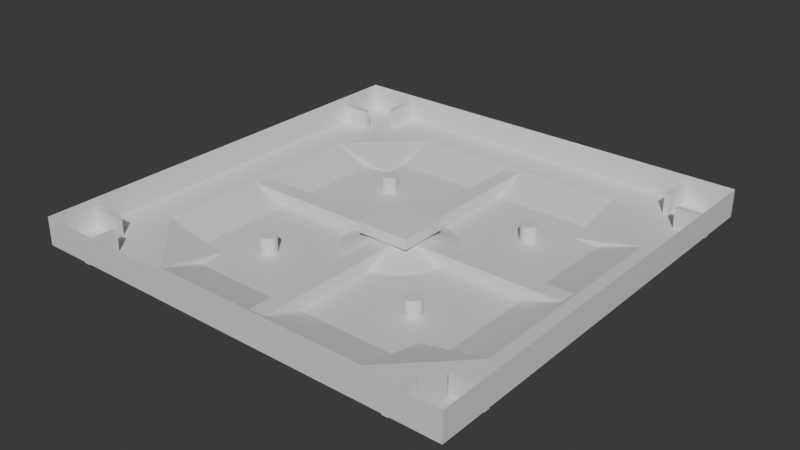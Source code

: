 # Source: map.blend  (saved by Blender 4.3.32; exported with 4.5.12 LTS)
import bpy
from mathutils import Matrix  # noqa: F401  (used for matrix-valued properties, if any)

bpy.ops.wm.read_factory_settings(use_empty=True)
scene = bpy.context.scene
scene.name = 'Scene'

# ---- collections
col_collection = bpy.data.collections.new('Collection'); scene.collection.children.link(col_collection)

# ---- materials (node trees are filled in below, after node groups)
mat_material_001 = bpy.data.materials.new('Material.001')
mat_material_002 = bpy.data.materials.new('Material.002')

# ---- material node trees
mat_material_001.use_nodes = True; mat_material_001.node_tree.nodes.clear()
_N = mat_material_001.node_tree.nodes; _L = mat_material_001.node_tree.links
n0 = _N.new('ShaderNodeBsdfPrincipled'); n0.name = 'Principled BSDF'; n0.location = (10, 300)
n1 = _N.new('ShaderNodeOutputMaterial'); n1.name = 'Material Output'; n1.location = (300, 300)
_L.new(n0.outputs[0], n1.inputs[0])
n1.is_active_output = True
mat_material_002.use_nodes = True; mat_material_002.node_tree.nodes.clear()
_N = mat_material_002.node_tree.nodes; _L = mat_material_002.node_tree.links
n0 = _N.new('ShaderNodeBsdfPrincipled'); n0.name = 'Principled BSDF'; n0.location = (10, 300)
n1 = _N.new('ShaderNodeOutputMaterial'); n1.name = 'Material Output'; n1.location = (300, 300)
_L.new(n0.outputs[0], n1.inputs[0])
n1.is_active_output = True

# ---- world
world_world = bpy.data.worlds.new('World'); scene.world = world_world
world_world.use_nodes = True; world_world.node_tree.nodes.clear()
_N = world_world.node_tree.nodes; _L = world_world.node_tree.links
n0 = _N.new('ShaderNodeOutputWorld'); n0.name = 'World Output'; n0.location = (300, 300)
n1 = _N.new('ShaderNodeBackground'); n1.name = 'Background'; n1.location = (10, 300)
n1.inputs[0].default_value = (0.05088, 0.05088, 0.05088, 1.0)
_L.new(n1.outputs[0], n0.inputs[0])
n0.is_active_output = True
world_world.color = (0.05088, 0.05088, 0.05088)
world_world.sun_shadow_jitter_overblur = 0.0

# ---- meshes
me_plane = bpy.data.meshes.new('Plane')
me_plane.from_pydata([(-1.0, -1.0, 0.0), (1.0, -1.0, 0.0), (-1.0, 1.0, 0.0), (1.0, 1.0, 0.0), (-1.3, -1.3, 0.1), (1.3, -1.3, 0.1), (-1.3, 1.3, 0.1), (1.3, 1.3, 0.1), (-1.0, 1.0, 0.0), (-1.0, -1.0, 0.0), (1.0, -1.0, 0.0), (1.0, 1.0, 0.0), (-1.3, 1.3, 0.1), (-1.3, -1.3, 0.1), (1.3, -1.3, 0.1), (1.3, 1.3, 0.1), (-1.2, 1.2, -0.01), (-1.2, -1.2, -0.01), (1.2, -1.2, -0.01), (1.2, 1.2, -0.01), (-1.56, 1.56, 0.11), (-1.56, -1.56, 0.11), (1.56, -1.56, 0.11), (1.56, 1.56, 0.11), (-1.3, 1.3, 0.1), (-1.3, -1.3, 0.1), (1.3, -1.3, 0.1), (1.3, 1.3, 0.1), (-1.56, 1.56, 0.11), (-1.56, -1.56, 0.11), (1.56, -1.56, 0.11), (1.56, 1.56, 0.11), (-1.3, 1.3, 0.1), (-1.3, -1.3, 0.1), (1.3, -1.3, 0.1), (1.3, 1.3, 0.1), (-1.56, 1.56, 0.11), (-1.56, -1.56, 0.11), (1.56, -1.56, 0.11), (1.56, 1.56, 0.11), (-1.0, 1.0, 0.0), (-1.0, -1.0, 0.0), (1.0, -1.0, 0.0), (1.0, 1.0, 0.0), (-1.0, 1.0, 0.0), (-1.0, -1.0, 0.0), (1.0, -1.0, 0.0), (1.0, 1.0, 0.0), (-1.3, 1.3, 0.1), (-1.3, -1.3, 0.1), (1.3, -1.3, 0.1), (1.3, 1.3, 0.1), (-1.2, 1.2, -0.01), (-1.2, -1.2, -0.01), (1.2, -1.2, -0.01), (1.2, 1.2, -0.01), (-1.56, 1.56, 0.11), (-1.56, -1.56, 0.11), (1.56, -1.56, 0.11), (1.56, 1.56, 0.11), (-1.56, 1.56, 0.31), (-1.56, -1.56, 0.31), (1.56, -1.56, 0.31), (1.56, 1.56, 0.31), (-1.558, 1.178, 0.1012), (-1.558, 1.178, 0.2468), (-1.558, 1.222, 0.1012), (-1.558, 1.222, 0.2468), (-1.334, 1.178, 0.1012), (-1.334, 1.178, 0.2468), (-1.334, 1.222, 0.1012), (-1.334, 1.222, 0.2468), (1.334, 1.178, 0.1012), (1.334, 1.178, 0.2468), (1.334, 1.222, 0.1012), (1.334, 1.222, 0.2468), (1.558, 1.178, 0.1012), (1.558, 1.178, 0.2468), (1.558, 1.222, 0.1012), (1.558, 1.222, 0.2468), (-1.558, -1.222, 0.1012), (-1.558, -1.222, 0.2468), (-1.558, -1.178, 0.1012), (-1.558, -1.178, 0.2468), (-1.334, -1.222, 0.1012), (-1.334, -1.222, 0.2468), (-1.334, -1.178, 0.1012), (-1.334, -1.178, 0.2468), (1.334, -1.222, 0.1012), (1.334, -1.222, 0.2468), (1.334, -1.178, 0.1012), (1.334, -1.178, 0.2468), (1.558, -1.222, 0.1012), (1.558, -1.222, 0.2468), (1.558, -1.178, 0.1012), (1.558, -1.178, 0.2468), (-1.178, 1.334, 0.1012), (-1.178, 1.334, 0.2468), (-1.222, 1.334, 0.1012), (-1.222, 1.334, 0.2468), (-1.178, 1.558, 0.1012), (-1.178, 1.558, 0.2468), (-1.222, 1.558, 0.1012), (-1.222, 1.558, 0.2468), (1.222, 1.334, 0.1012), (1.222, 1.334, 0.2468), (1.178, 1.334, 0.1012), (1.178, 1.334, 0.2468), (1.222, 1.558, 0.1012), (1.222, 1.558, 0.2468), (1.178, 1.558, 0.1012), (1.178, 1.558, 0.2468), (-1.178, -1.558, 0.1012), (-1.178, -1.558, 0.2468), (-1.222, -1.558, 0.1012), (-1.222, -1.558, 0.2468), (-1.178, -1.334, 0.1012), (-1.178, -1.334, 0.2468), (-1.222, -1.334, 0.1012), (-1.222, -1.334, 0.2468), (1.222, -1.558, 0.1012), (1.222, -1.558, 0.2468), (1.178, -1.558, 0.1012), (1.178, -1.558, 0.2468), (1.222, -1.334, 0.1012), (1.222, -1.334, 0.2468), (1.178, -1.334, 0.1012), (1.178, -1.334, 0.2468), (0.06, -1.29, 0.001746), (0.06, -1.29, 0.09175), (-0.06, -1.29, 0.001746), (-0.06, -1.29, 0.09175), (0.06, 1.29, 0.001746), (0.06, 1.29, 0.09175), (-0.06, 1.29, 0.001746), (-0.06, 1.29, 0.09175), (-1.29, -0.06, 0.001746), (-1.29, -0.06, 0.09175), (-1.29, 0.06, 0.001746), (-1.29, 0.06, 0.09175), (1.29, -0.06, 0.001746), (1.29, -0.06, 0.09175), (1.29, 0.06, 0.001746), (1.29, 0.06, 0.09175), (0.0, 0.4, 0.0), (0.07804, 0.3923, 0.0), (0.1531, 0.3696, 0.0), (0.2222, 0.3326, 0.0), (0.2828, 0.2828, 0.0), (0.3326, 0.2222, 0.0), (0.3696, 0.1531, 0.0), (0.3923, 0.07804, 0.0), (0.4, 0.0, 0.0), (0.3923, -0.07804, 0.0), (0.3696, -0.1531, 0.0), (0.3326, -0.2222, 0.0), (0.2828, -0.2828, 0.0), (0.2222, -0.3326, 0.0), (0.1531, -0.3696, 0.0), (0.07804, -0.3923, 0.0), (0.0, -0.4, 0.0), (-0.07804, -0.3923, 0.0), (-0.1531, -0.3696, 0.0), (-0.2222, -0.3326, 0.0), (-0.2828, -0.2828, 0.0), (-0.3326, -0.2222, 0.0), (-0.3696, -0.1531, 0.0), (-0.3923, -0.07804, 0.0), (-0.4, 0.0, 0.0), (-0.3923, 0.07804, 0.0), (-0.3696, 0.1531, 0.0), (-0.3326, 0.2222, 0.0), (-0.2828, 0.2828, 0.0), (-0.2222, 0.3326, 0.0), (-0.1531, 0.3696, 0.0), (-0.07804, 0.3923, 0.0), (0.02589, 0.1302, 0.1069), (0.0, 0.1327, 0.1069), (0.05079, 0.1226, 0.1069), (0.07374, 0.1104, 0.1069), (0.09385, 0.09385, 0.1069), (0.1104, 0.07374, 0.1069), (0.1226, 0.05079, 0.1069), (0.1302, 0.02589, 0.1069), (0.1327, 0.0, 0.1069), (0.1302, -0.02589, 0.1069), (0.1226, -0.05079, 0.1069), (0.1104, -0.07374, 0.1069), (0.09385, -0.09385, 0.1069), (0.07374, -0.1104, 0.1069), (0.05079, -0.1226, 0.1069), (0.02589, -0.1302, 0.1069), (0.0, -0.1327, 0.1069), (-0.02589, -0.1302, 0.1069), (-0.05079, -0.1226, 0.1069), (-0.07374, -0.1104, 0.1069), (-0.09385, -0.09385, 0.1069), (-0.1104, -0.07374, 0.1069), (-0.1226, -0.05079, 0.1069), (-0.1302, -0.02589, 0.1069), (-0.1327, 0.0, 0.1069), (-0.1302, 0.02589, 0.1069), (-0.1226, 0.05079, 0.1069), (-0.1104, 0.07374, 0.1069), (-0.09385, 0.09385, 0.1069), (-0.07374, 0.1104, 0.1069), (-0.05079, 0.1226, 0.1069), (-0.02589, 0.1302, 0.1069), (-1.3, 0.82, -0.008), (-1.3, 0.82, 0.1), (-1.3, 1.3, -0.008), (-1.3, 1.3, 0.1), (-0.82, 0.82, -0.008), (-0.82, 0.82, -0.001384), (-0.82, 1.3, -0.008), (-0.82, 1.3, 0.1), (-0.82, -1.3, -0.008), (-0.82, -1.3, 0.1), (-1.3, -1.3, -0.008), (-1.3, -1.3, 0.1), (-0.82, -0.82, -0.008), (-0.82, -0.82, -0.001384), (-1.3, -0.82, -0.008), (-1.3, -0.82, 0.1), (1.3, -0.82, -0.008), (1.3, -0.82, 0.1), (1.3, -1.3, -0.008), (1.3, -1.3, 0.1), (0.82, -0.82, -0.008), (0.82, -0.82, -0.001384), (0.82, -1.3, -0.008), (0.82, -1.3, 0.1), (0.82, 1.3, -0.008), (0.82, 1.3, 0.1), (1.3, 1.3, -0.008), (1.3, 1.3, 0.1), (0.82, 0.82, -0.008), (0.82, 0.82, -0.001384), (1.3, 0.82, -0.008), (1.3, 0.82, 0.1), (0.6, 0.66, 0.0), (0.6, 0.66, 0.12), (0.6117, 0.6588, 0.0), (0.6117, 0.6588, 0.12), (0.623, 0.6554, 0.0), (0.623, 0.6554, 0.12), (0.6333, 0.6499, 0.0), (0.6333, 0.6499, 0.12), (0.6424, 0.6424, 0.0), (0.6424, 0.6424, 0.12), (0.6499, 0.6333, 0.0), (0.6499, 0.6333, 0.12), (0.6554, 0.623, 0.0), (0.6554, 0.623, 0.12), (0.6588, 0.6117, 0.0), (0.6588, 0.6117, 0.12), (0.66, 0.6, 0.0), (0.66, 0.6, 0.12), (0.6588, 0.5883, 0.0), (0.6588, 0.5883, 0.12), (0.6554, 0.577, 0.0), (0.6554, 0.577, 0.12), (0.6499, 0.5667, 0.0), (0.6499, 0.5667, 0.12), (0.6424, 0.5576, 0.0), (0.6424, 0.5576, 0.12), (0.6333, 0.5501, 0.0), (0.6333, 0.5501, 0.12), (0.623, 0.5446, 0.0), (0.623, 0.5446, 0.12), (0.6117, 0.5412, 0.0), (0.6117, 0.5412, 0.12), (0.6, 0.54, 0.0), (0.6, 0.54, 0.12), (0.5883, 0.5412, 0.0), (0.5883, 0.5412, 0.12), (0.577, 0.5446, 0.0), (0.577, 0.5446, 0.12), (0.5667, 0.5501, 0.0), (0.5667, 0.5501, 0.12), (0.5576, 0.5576, 0.0), (0.5576, 0.5576, 0.12), (0.5501, 0.5667, 0.0), (0.5501, 0.5667, 0.12), (0.5446, 0.577, 0.0), (0.5446, 0.577, 0.12), (0.5412, 0.5883, 0.0), (0.5412, 0.5883, 0.12), (0.54, 0.6, 0.0), (0.54, 0.6, 0.12), (0.5412, 0.6117, 0.0), (0.5412, 0.6117, 0.12), (0.5446, 0.623, 0.0), (0.5446, 0.623, 0.12), (0.5501, 0.6333, 0.0), (0.5501, 0.6333, 0.12), (0.5576, 0.6424, 0.0), (0.5576, 0.6424, 0.12), (0.5667, 0.6499, 0.0), (0.5667, 0.6499, 0.12), (0.577, 0.6554, 0.0), (0.577, 0.6554, 0.12), (0.5883, 0.6588, 0.0), (0.5883, 0.6588, 0.12), (-0.66, 0.6, -3.725e-09), (-0.66, 0.6, 0.12), (-0.6588, 0.6117, -3.725e-09), (-0.6588, 0.6117, 0.12), (-0.6554, 0.623, -3.725e-09), (-0.6554, 0.623, 0.12), (-0.6499, 0.6333, -3.725e-09), (-0.6499, 0.6333, 0.12), (-0.6424, 0.6424, -3.725e-09), (-0.6424, 0.6424, 0.12), (-0.6333, 0.6499, -3.725e-09), (-0.6333, 0.6499, 0.12), (-0.623, 0.6554, -3.725e-09), (-0.623, 0.6554, 0.12), (-0.6117, 0.6588, -3.725e-09), (-0.6117, 0.6588, 0.12), (-0.6, 0.66, -3.725e-09), (-0.6, 0.66, 0.12), (-0.5883, 0.6588, -3.725e-09), (-0.5883, 0.6588, 0.12), (-0.577, 0.6554, -3.725e-09), (-0.577, 0.6554, 0.12), (-0.5667, 0.6499, -3.725e-09), (-0.5667, 0.6499, 0.12), (-0.5576, 0.6424, -3.725e-09), (-0.5576, 0.6424, 0.12), (-0.5501, 0.6333, -3.725e-09), (-0.5501, 0.6333, 0.12), (-0.5446, 0.623, -3.725e-09), (-0.5446, 0.623, 0.12), (-0.5412, 0.6117, -3.725e-09), (-0.5412, 0.6117, 0.12), (-0.54, 0.6, -3.725e-09), (-0.54, 0.6, 0.12), (-0.5412, 0.5883, -3.725e-09), (-0.5412, 0.5883, 0.12), (-0.5446, 0.577, -3.725e-09), (-0.5446, 0.577, 0.12), (-0.5501, 0.5667, -3.725e-09), (-0.5501, 0.5667, 0.12), (-0.5576, 0.5576, -3.725e-09), (-0.5576, 0.5576, 0.12), (-0.5667, 0.5501, -3.725e-09), (-0.5667, 0.5501, 0.12), (-0.577, 0.5446, -3.725e-09), (-0.577, 0.5446, 0.12), (-0.5883, 0.5412, -3.725e-09), (-0.5883, 0.5412, 0.12), (-0.6, 0.54, -3.725e-09), (-0.6, 0.54, 0.12), (-0.6117, 0.5412, -3.725e-09), (-0.6117, 0.5412, 0.12), (-0.623, 0.5446, -3.725e-09), (-0.623, 0.5446, 0.12), (-0.6333, 0.5501, -3.725e-09), (-0.6333, 0.5501, 0.12), (-0.6424, 0.5576, -3.725e-09), (-0.6424, 0.5576, 0.12), (-0.6499, 0.5667, -3.725e-09), (-0.6499, 0.5667, 0.12), (-0.6554, 0.577, -3.725e-09), (-0.6554, 0.577, 0.12), (-0.6588, 0.5883, -3.725e-09), (-0.6588, 0.5883, 0.12), (-0.6, -0.66, -1.118e-08), (-0.6, -0.66, 0.12), (-0.6117, -0.6588, -1.118e-08), (-0.6117, -0.6588, 0.12), (-0.623, -0.6554, -1.118e-08), (-0.623, -0.6554, 0.12), (-0.6333, -0.6499, -1.118e-08), (-0.6333, -0.6499, 0.12), (-0.6424, -0.6424, -1.118e-08), (-0.6424, -0.6424, 0.12), (-0.6499, -0.6333, -1.118e-08), (-0.6499, -0.6333, 0.12), (-0.6554, -0.623, -1.118e-08), (-0.6554, -0.623, 0.12), (-0.6588, -0.6117, -1.118e-08), (-0.6588, -0.6117, 0.12), (-0.66, -0.6, -1.118e-08), (-0.66, -0.6, 0.12), (-0.6588, -0.5883, -1.118e-08), (-0.6588, -0.5883, 0.12), (-0.6554, -0.577, -1.118e-08), (-0.6554, -0.577, 0.12), (-0.6499, -0.5667, -1.118e-08), (-0.6499, -0.5667, 0.12), (-0.6424, -0.5576, -1.118e-08), (-0.6424, -0.5576, 0.12), (-0.6333, -0.5501, -1.118e-08), (-0.6333, -0.5501, 0.12), (-0.623, -0.5446, -1.118e-08), (-0.623, -0.5446, 0.12), (-0.6117, -0.5412, -1.118e-08), (-0.6117, -0.5412, 0.12), (-0.6, -0.54, -1.118e-08), (-0.6, -0.54, 0.12), (-0.5883, -0.5412, -1.118e-08), (-0.5883, -0.5412, 0.12), (-0.577, -0.5446, -1.118e-08), (-0.577, -0.5446, 0.12), (-0.5667, -0.5501, -1.118e-08), (-0.5667, -0.5501, 0.12), (-0.5576, -0.5576, -1.118e-08), (-0.5576, -0.5576, 0.12), (-0.5501, -0.5667, -1.118e-08), (-0.5501, -0.5667, 0.12), (-0.5446, -0.577, -1.118e-08), (-0.5446, -0.577, 0.12), (-0.5412, -0.5883, -1.118e-08), (-0.5412, -0.5883, 0.12), (-0.54, -0.6, -1.118e-08), (-0.54, -0.6, 0.12), (-0.5412, -0.6117, -1.118e-08), (-0.5412, -0.6117, 0.12), (-0.5446, -0.623, -1.118e-08), (-0.5446, -0.623, 0.12), (-0.5501, -0.6333, -1.118e-08), (-0.5501, -0.6333, 0.12), (-0.5576, -0.6424, -1.118e-08), (-0.5576, -0.6424, 0.12), (-0.5667, -0.6499, -1.118e-08), (-0.5667, -0.6499, 0.12), (-0.577, -0.6554, -1.118e-08), (-0.577, -0.6554, 0.12), (-0.5883, -0.6588, -1.118e-08), (-0.5883, -0.6588, 0.12), (0.66, -0.6, -1.49e-08), (0.66, -0.6, 0.12), (0.6588, -0.6117, -1.49e-08), (0.6588, -0.6117, 0.12), (0.6554, -0.623, -1.49e-08), (0.6554, -0.623, 0.12), (0.6499, -0.6333, -1.49e-08), (0.6499, -0.6333, 0.12), (0.6424, -0.6424, -1.49e-08), (0.6424, -0.6424, 0.12), (0.6333, -0.6499, -1.49e-08), (0.6333, -0.6499, 0.12), (0.623, -0.6554, -1.49e-08), (0.623, -0.6554, 0.12), (0.6117, -0.6588, -1.49e-08), (0.6117, -0.6588, 0.12), (0.6, -0.66, -1.49e-08), (0.6, -0.66, 0.12), (0.5883, -0.6588, -1.49e-08), (0.5883, -0.6588, 0.12), (0.577, -0.6554, -1.49e-08), (0.577, -0.6554, 0.12), (0.5667, -0.6499, -1.49e-08), (0.5667, -0.6499, 0.12), (0.5576, -0.6424, -1.49e-08), (0.5576, -0.6424, 0.12), (0.5501, -0.6333, -1.49e-08), (0.5501, -0.6333, 0.12), (0.5446, -0.623, -1.49e-08), (0.5446, -0.623, 0.12), (0.5412, -0.6117, -1.49e-08), (0.5412, -0.6117, 0.12), (0.54, -0.6, -1.49e-08), (0.54, -0.6, 0.12), (0.5412, -0.5883, -1.49e-08), (0.5412, -0.5883, 0.12), (0.5446, -0.577, -1.49e-08), (0.5446, -0.577, 0.12), (0.5501, -0.5667, -1.49e-08), (0.5501, -0.5667, 0.12), (0.5576, -0.5576, -1.49e-08), (0.5576, -0.5576, 0.12), (0.5667, -0.5501, -1.49e-08), (0.5667, -0.5501, 0.12), (0.577, -0.5446, -1.49e-08), (0.577, -0.5446, 0.12), (0.5883, -0.5412, -1.49e-08), (0.5883, -0.5412, 0.12), (0.6, -0.54, -1.49e-08), (0.6, -0.54, 0.12), (0.6117, -0.5412, -1.49e-08), (0.6117, -0.5412, 0.12), (0.623, -0.5446, -1.49e-08), (0.623, -0.5446, 0.12), (0.6333, -0.5501, -1.49e-08), (0.6333, -0.5501, 0.12), (0.6424, -0.5576, -1.49e-08), (0.6424, -0.5576, 0.12), (0.6499, -0.5667, -1.49e-08), (0.6499, -0.5667, 0.12), (0.6554, -0.577, -1.49e-08), (0.6554, -0.577, 0.12), (0.6588, -0.5883, -1.49e-08), (0.6588, -0.5883, 0.12)], [], [(59, 58, 62, 63), (0, 2, 8, 9), (3, 1, 10, 11), (6, 4, 13, 12), (5, 7, 15, 14), (16, 17, 53, 52), (20, 23, 59, 56), (23, 22, 58, 59), (22, 21, 57, 58), (7, 6, 12, 15), (4, 5, 14, 13), (2, 3, 11, 8), (1, 0, 9, 10), (3, 2, 40, 43), (21, 20, 56, 57), (1, 3, 43, 42), (18, 22, 58, 54), (19, 16, 52, 55), (0, 1, 42, 41), (23, 19, 55, 59), (13, 9, 17, 21), (18, 19, 55, 54), (20, 16, 52, 56), (2, 0, 41, 40), (17, 18, 54, 53), (20, 21, 29, 28), (14, 22, 30, 26), (12, 15, 27, 24), (13, 12, 24, 25), (21, 22, 30, 29), (20, 12, 24, 28), (22, 23, 31, 30), (14, 13, 25, 26), (13, 21, 29, 25), (15, 14, 26, 27), (23, 20, 28, 31), (23, 15, 27, 31), (21, 20, 36, 37), (22, 14, 34, 38), (15, 12, 32, 35), (12, 13, 33, 32), (22, 21, 37, 38), (12, 20, 36, 32), (23, 22, 38, 39), (13, 14, 34, 33), (21, 13, 33, 37), (14, 15, 35, 34), (20, 23, 39, 36), (15, 23, 39, 35), (41, 42, 43, 40), (45, 44, 48, 49), (44, 47, 51, 48), (46, 45, 49, 50), (47, 46, 50, 51), (44, 47, 55, 52), (47, 51, 59, 55), (45, 44, 52, 53), (51, 48, 56, 59), (48, 49, 57, 56), (50, 46, 54, 58), (46, 45, 53, 54), (49, 50, 58, 57), (47, 46, 54, 55), (44, 48, 56, 52), (50, 51, 59, 58), (57, 56, 60, 61), (56, 59, 63, 60), (58, 57, 61, 62), (64, 65, 67, 66), (66, 67, 71, 70), (70, 71, 69, 68), (68, 69, 65, 64), (66, 70, 68, 64), (71, 67, 65, 69), (72, 73, 75, 74), (74, 75, 79, 78), (78, 79, 77, 76), (76, 77, 73, 72), (74, 78, 76, 72), (79, 75, 73, 77), (80, 81, 83, 82), (82, 83, 87, 86), (86, 87, 85, 84), (84, 85, 81, 80), (82, 86, 84, 80), (87, 83, 81, 85), (88, 89, 91, 90), (90, 91, 95, 94), (94, 95, 93, 92), (92, 93, 89, 88), (90, 94, 92, 88), (95, 91, 89, 93), (96, 97, 99, 98), (98, 99, 103, 102), (102, 103, 101, 100), (100, 101, 97, 96), (98, 102, 100, 96), (103, 99, 97, 101), (104, 105, 107, 106), (106, 107, 111, 110), (110, 111, 109, 108), (108, 109, 105, 104), (106, 110, 108, 104), (111, 107, 105, 109), (112, 113, 115, 114), (114, 115, 119, 118), (118, 119, 117, 116), (116, 117, 113, 112), (114, 118, 116, 112), (119, 115, 113, 117), (120, 121, 123, 122), (122, 123, 127, 126), (126, 127, 125, 124), (124, 125, 121, 120), (122, 126, 124, 120), (127, 123, 121, 125), (128, 129, 131, 130), (130, 131, 135, 134), (134, 135, 133, 132), (132, 133, 129, 128), (130, 134, 132, 128), (135, 131, 129, 133), (136, 137, 139, 138), (138, 139, 143, 142), (142, 143, 141, 140), (140, 141, 137, 136), (138, 142, 140, 136), (143, 139, 137, 141), (145, 144, 177, 176), (178, 146, 145, 176), (179, 147, 146, 178), (180, 148, 147, 179), (149, 148, 180, 181), (150, 149, 181, 182), (151, 150, 182, 183), (184, 152, 151, 183), (185, 153, 152, 184), (154, 153, 185, 186), (155, 154, 186, 187), (156, 155, 187, 188), (157, 156, 188, 189), (158, 157, 189, 190), (159, 158, 190, 191), (192, 160, 159, 191), (193, 161, 160, 192), (162, 161, 193, 194), (163, 162, 194, 195), (164, 163, 195, 196), (197, 165, 164, 196), (198, 166, 165, 197), (199, 167, 166, 198), (168, 167, 199, 200), (169, 168, 200, 201), (202, 170, 169, 201), (203, 171, 170, 202), (204, 172, 171, 203), (205, 173, 172, 204), (206, 174, 173, 205), (175, 144, 145, 146, 147, 148, 149, 150, 151, 152, 153, 154, 155, 156, 157, 158, 159, 160, 161, 162, 163, 164, 165, 166, 167, 168, 169, 170, 171, 172, 173, 174), (207, 175, 174, 206), (144, 175, 207, 177), (188, 187, 186, 185, 184, 183, 182, 181, 180, 179, 178, 176, 177, 207, 206, 205, 204, 203, 202, 201, 200, 199, 198, 197, 196, 195, 194, 193, 192, 191, 190, 189), (208, 209, 211, 210), (210, 211, 215, 214), (214, 215, 213, 212), (212, 213, 209, 208), (210, 214, 212, 208), (215, 211, 209, 213), (216, 217, 219, 218), (218, 219, 223, 222), (222, 223, 221, 220), (220, 221, 217, 216), (218, 222, 220, 216), (223, 219, 217, 221), (224, 225, 227, 226), (226, 227, 231, 230), (230, 231, 229, 228), (228, 229, 225, 224), (226, 230, 228, 224), (231, 227, 225, 229), (232, 233, 235, 234), (234, 235, 239, 238), (238, 239, 237, 236), (236, 237, 233, 232), (234, 238, 236, 232), (239, 235, 233, 237), (240, 241, 243, 242), (242, 243, 245, 244), (244, 245, 247, 246), (246, 247, 249, 248), (248, 249, 251, 250), (250, 251, 253, 252), (252, 253, 255, 254), (254, 255, 257, 256), (256, 257, 259, 258), (258, 259, 261, 260), (260, 261, 263, 262), (262, 263, 265, 264), (264, 265, 267, 266), (266, 267, 269, 268), (268, 269, 271, 270), (270, 271, 273, 272), (272, 273, 275, 274), (274, 275, 277, 276), (276, 277, 279, 278), (278, 279, 281, 280), (280, 281, 283, 282), (282, 283, 285, 284), (284, 285, 287, 286), (286, 287, 289, 288), (288, 289, 291, 290), (290, 291, 293, 292), (292, 293, 295, 294), (294, 295, 297, 296), (296, 297, 299, 298), (298, 299, 301, 300), (243, 241, 303, 301, 299, 297, 295, 293, 291, 289, 287, 285, 283, 281, 279, 277, 275, 273, 271, 269, 267, 265, 263, 261, 259, 257, 255, 253, 251, 249, 247, 245), (300, 301, 303, 302), (302, 303, 241, 240), (240, 242, 244, 246, 248, 250, 252, 254, 256, 258, 260, 262, 264, 266, 268, 270, 272, 274, 276, 278, 280, 282, 284, 286, 288, 290, 292, 294, 296, 298, 300, 302), (304, 305, 307, 306), (306, 307, 309, 308), (308, 309, 311, 310), (310, 311, 313, 312), (312, 313, 315, 314), (314, 315, 317, 316), (316, 317, 319, 318), (318, 319, 321, 320), (320, 321, 323, 322), (322, 323, 325, 324), (324, 325, 327, 326), (326, 327, 329, 328), (328, 329, 331, 330), (330, 331, 333, 332), (332, 333, 335, 334), (334, 335, 337, 336), (336, 337, 339, 338), (338, 339, 341, 340), (340, 341, 343, 342), (342, 343, 345, 344), (344, 345, 347, 346), (346, 347, 349, 348), (348, 349, 351, 350), (350, 351, 353, 352), (352, 353, 355, 354), (354, 355, 357, 356), (356, 357, 359, 358), (358, 359, 361, 360), (360, 361, 363, 362), (362, 363, 365, 364), (307, 305, 367, 365, 363, 361, 359, 357, 355, 353, 351, 349, 347, 345, 343, 341, 339, 337, 335, 333, 331, 329, 327, 325, 323, 321, 319, 317, 315, 313, 311, 309), (364, 365, 367, 366), (366, 367, 305, 304), (304, 306, 308, 310, 312, 314, 316, 318, 320, 322, 324, 326, 328, 330, 332, 334, 336, 338, 340, 342, 344, 346, 348, 350, 352, 354, 356, 358, 360, 362, 364, 366), (368, 369, 371, 370), (370, 371, 373, 372), (372, 373, 375, 374), (374, 375, 377, 376), (376, 377, 379, 378), (378, 379, 381, 380), (380, 381, 383, 382), (382, 383, 385, 384), (384, 385, 387, 386), (386, 387, 389, 388), (388, 389, 391, 390), (390, 391, 393, 392), (392, 393, 395, 394), (394, 395, 397, 396), (396, 397, 399, 398), (398, 399, 401, 400), (400, 401, 403, 402), (402, 403, 405, 404), (404, 405, 407, 406), (406, 407, 409, 408), (408, 409, 411, 410), (410, 411, 413, 412), (412, 413, 415, 414), (414, 415, 417, 416), (416, 417, 419, 418), (418, 419, 421, 420), (420, 421, 423, 422), (422, 423, 425, 424), (424, 425, 427, 426), (426, 427, 429, 428), (371, 369, 431, 429, 427, 425, 423, 421, 419, 417, 415, 413, 411, 409, 407, 405, 403, 401, 399, 397, 395, 393, 391, 389, 387, 385, 383, 381, 379, 377, 375, 373), (428, 429, 431, 430), (430, 431, 369, 368), (368, 370, 372, 374, 376, 378, 380, 382, 384, 386, 388, 390, 392, 394, 396, 398, 400, 402, 404, 406, 408, 410, 412, 414, 416, 418, 420, 422, 424, 426, 428, 430), (432, 433, 435, 434), (434, 435, 437, 436), (436, 437, 439, 438), (438, 439, 441, 440), (440, 441, 443, 442), (442, 443, 445, 444), (444, 445, 447, 446), (446, 447, 449, 448), (448, 449, 451, 450), (450, 451, 453, 452), (452, 453, 455, 454), (454, 455, 457, 456), (456, 457, 459, 458), (458, 459, 461, 460), (460, 461, 463, 462), (462, 463, 465, 464), (464, 465, 467, 466), (466, 467, 469, 468), (468, 469, 471, 470), (470, 471, 473, 472), (472, 473, 475, 474), (474, 475, 477, 476), (476, 477, 479, 478), (478, 479, 481, 480), (480, 481, 483, 482), (482, 483, 485, 484), (484, 485, 487, 486), (486, 487, 489, 488), (488, 489, 491, 490), (490, 491, 493, 492), (435, 433, 495, 493, 491, 489, 487, 485, 483, 481, 479, 477, 475, 473, 471, 469, 467, 465, 463, 461, 459, 457, 455, 453, 451, 449, 447, 445, 443, 441, 439, 437), (492, 493, 495, 494), (494, 495, 433, 432), (432, 434, 436, 438, 440, 442, 444, 446, 448, 450, 452, 454, 456, 458, 460, 462, 464, 466, 468, 470, 472, 474, 476, 478, 480, 482, 484, 486, 488, 490, 492, 494)])
me_plane.polygons.foreach_set('material_index', [0, 0, 0, 0, 0, 0, 0, 0, 0, 0, 0, 0, 0, 0, 0, 0, 0, 0, 0, 0, 0, 0, 0, 0, 0, 0, 0, 0, 0, 0, 0, 0, 0, 0, 0, 0, 0, 0, 0, 0, 0, 0, 0, 0, 0, 0, 0, 0, 0, 0, 0, 0, 0, 0, 0, 0, 0, 0, 0, 0, 0, 0, 0, 0, 0, 0, 0, 0, 1, 1, 1, 1, 1, 1, 1, 1, 1, 1, 1, 1, 1, 1, 1, 1, 1, 1, 1, 1, 1, 1, 1, 1, 1, 1, 1, 1, 1, 1, 1, 1, 1, 1, 1, 1, 1, 1, 1, 1, 1, 1, 1, 1, 1, 1, 1, 1, 1, 1, 1, 1, 1, 1, 1, 1, 1, 1, 1, 1, 1, 1, 1, 1, 1, 1, 1, 1, 1, 1, 1, 1, 1, 1, 1, 1, 1, 1, 1, 1, 1, 1, 1, 1, 1, 1, 1, 1, 1, 1, 1, 1, 1, 1, 1, 1, 1, 1, 1, 1, 1, 1, 1, 1, 1, 1, 1, 1, 1, 1, 1, 1, 1, 1, 1, 1, 1, 1, 1, 1, 1, 1, 1, 1, 1, 1, 1, 1, 1, 1, 1, 1, 1, 1, 1, 1, 1, 1, 1, 1, 1, 1, 1, 1, 1, 1, 1, 1, 1, 1, 1, 1, 1, 1, 1, 1, 1, 1, 1, 1, 1, 1, 1, 1, 1, 1, 1, 1, 1, 1, 1, 1, 1, 1, 1, 1, 1, 1, 1, 1, 1, 1, 1, 1, 1, 1, 1, 1, 1, 1, 1, 1, 1, 1, 1, 1, 1, 1, 1, 1, 1, 1, 1, 1, 1, 1, 1, 1, 1, 1, 1, 1, 1, 1, 1, 1, 1, 1, 1, 1, 1, 1, 1, 1, 1, 1, 1, 1, 1, 1, 1, 1, 1, 1, 1, 1, 1, 1, 1, 1, 1, 1, 1, 1, 1, 1, 1, 1, 1, 1, 1, 1, 1, 1])
_uv = me_plane.uv_layers.new(name='UVMap')
_uv.uv.foreach_set('vector', [1.0, 1.0, 1.0, 0.0, 1.0, 0.0, 1.0, 1.0, 0.0, 0.0, 0.0, 1.0, 0.0, 1.0, 0.0, 0.0, 1.0, 1.0, 1.0, 0.0, 1.0, 0.0, 1.0, 1.0, 0.0, 0.0, 0.0, 0.0, 0.0, 0.0, 0.0, 0.0, 0.0, 0.0, 0.0, 0.0, 0.0, 0.0, 0.0, 0.0, 0.0, 0.0, 0.0, 0.0, 0.0, 0.0, 0.0, 0.0, 0.0, 1.0, 1.0, 1.0, 1.0, 1.0, 0.0, 1.0, 1.0, 1.0, 1.0, 0.0, 1.0, 0.0, 1.0, 1.0, 1.0, 0.0, 0.0, 0.0, 0.0, 0.0, 1.0, 0.0, 0.0, 0.0, 0.0, 0.0, 0.0, 0.0, 0.0, 0.0, 0.0, 0.0, 0.0, 0.0, 0.0, 0.0, 0.0, 0.0, 0.0, 1.0, 1.0, 1.0, 1.0, 1.0, 0.0, 1.0, 1.0, 0.0, 0.0, 0.0, 0.0, 0.0, 1.0, 0.0, 1.0, 1.0, 0.0, 1.0, 0.0, 1.0, 1.0, 1.0, 0.0, 0.0, 0.0, 1.0, 0.0, 1.0, 0.0, 0.0, 1.0, 0.0, 1.0, 1.0, 1.0, 1.0, 1.0, 0.0, 0.0, 0.0, 0.0, 0.0, 0.0, 0.0, 0.0, 0.0, 0.0, 0.0, 0.0, 0.0, 0.0, 0.0, 0.0, 0.0, 0.0, 0.0, 1.0, 0.0, 1.0, 0.0, 0.0, 0.0, 0.0, 0.0, 0.0, 0.0, 0.0, 0.0, 0.0, 0.0, 0.0, 0.0, 0.0, 0.0, 0.0, 0.0, 0.0, 0.0, 0.0, 0.0, 0.0, 0.0, 0.0, 0.0, 0.0, 0.0, 0.0, 0.0, 0.0, 0.0, 0.0, 0.0, 0.0, 0.0, 0.0, 1.0, 0.0, 0.0, 0.0, 0.0, 0.0, 1.0, 0.0, 0.0, 0.0, 0.0, 0.0, 0.0, 0.0, 0.0, 0.0, 1.0, 0.0, 0.0, 0.0, 0.0, 0.0, 1.0, 1.0, 0.0, 1.0, 0.0, 1.0, 0.0, 1.0, 0.0, 0.0, 1.0, 1.0, 1.0, 1.0, 1.0, 0.0, 1.0, 0.0, 0.0, 0.0, 1.0, 0.0, 1.0, 0.0, 0.0, 0.0, 0.0, 1.0, 0.0, 1.0, 0.0, 0.0, 0.0, 0.0, 1.0, 0.0, 1.0, 0.0, 1.0, 0.0, 1.0, 1.0, 0.0, 1.0, 1.0, 1.0, 1.0, 1.0, 0.0, 1.0, 0.0, 0.0, 0.0, 0.0, 0.0, 1.0, 0.0, 0.0, 0.0, 0.0, 0.0, 0.0, 0.0, 0.0, 0.0, 1.0, 1.0, 1.0, 0.0, 1.0, 0.0, 1.0, 1.0, 1.0, 1.0, 0.0, 1.0, 0.0, 1.0, 1.0, 1.0, 1.0, 1.0, 1.0, 1.0, 1.0, 1.0, 1.0, 1.0, 0.0, 0.0, 0.0, 1.0, 0.0, 1.0, 0.0, 0.0, 1.0, 0.0, 1.0, 0.0, 1.0, 0.0, 1.0, 0.0, 1.0, 1.0, 0.0, 1.0, 0.0, 1.0, 1.0, 1.0, 0.0, 1.0, 0.0, 0.0, 0.0, 0.0, 0.0, 1.0, 1.0, 0.0, 0.0, 0.0, 0.0, 0.0, 1.0, 0.0, 0.0, 1.0, 0.0, 1.0, 0.0, 1.0, 0.0, 1.0, 1.0, 1.0, 1.0, 0.0, 1.0, 0.0, 1.0, 1.0, 0.0, 0.0, 1.0, 0.0, 1.0, 0.0, 0.0, 0.0, 0.0, 0.0, 0.0, 0.0, 0.0, 0.0, 0.0, 0.0, 1.0, 0.0, 1.0, 1.0, 1.0, 1.0, 1.0, 0.0, 0.0, 1.0, 1.0, 1.0, 1.0, 1.0, 0.0, 1.0, 1.0, 1.0, 1.0, 1.0, 1.0, 1.0, 1.0, 1.0, 0.0, 0.0, 1.0, 0.0, 1.0, 1.0, 0.0, 1.0, 0.0, 0.0, 0.0, 1.0, 0.0, 1.0, 0.0, 0.0, 0.0, 1.0, 1.0, 1.0, 1.0, 1.0, 0.0, 1.0, 1.0, 0.0, 0.0, 0.0, 0.0, 0.0, 1.0, 0.0, 1.0, 1.0, 1.0, 0.0, 1.0, 0.0, 1.0, 1.0, 0.0, 1.0, 1.0, 1.0, 1.0, 1.0, 0.0, 1.0, 1.0, 1.0, 1.0, 1.0, 1.0, 1.0, 1.0, 1.0, 0.0, 0.0, 0.0, 1.0, 0.0, 1.0, 0.0, 0.0, 1.0, 1.0, 0.0, 1.0, 0.0, 1.0, 1.0, 1.0, 0.0, 1.0, 0.0, 0.0, 0.0, 0.0, 0.0, 1.0, 1.0, 0.0, 1.0, 0.0, 1.0, 0.0, 1.0, 0.0, 1.0, 0.0, 0.0, 0.0, 0.0, 0.0, 1.0, 0.0, 0.0, 0.0, 1.0, 0.0, 1.0, 0.0, 0.0, 0.0, 1.0, 1.0, 1.0, 0.0, 1.0, 0.0, 1.0, 1.0, 0.0, 1.0, 0.0, 1.0, 0.0, 1.0, 0.0, 1.0, 1.0, 0.0, 1.0, 1.0, 1.0, 1.0, 1.0, 0.0, 0.0, 0.0, 0.0, 1.0, 0.0, 1.0, 0.0, 0.0, 0.0, 1.0, 1.0, 1.0, 1.0, 1.0, 0.0, 1.0, 1.0, 0.0, 0.0, 0.0, 0.0, 0.0, 1.0, 0.0, 0.375, 0.0, 0.625, 0.0, 0.625, 0.25, 0.375, 0.25, 0.375, 0.25, 0.625, 0.25, 0.625, 0.5, 0.375, 0.5, 0.375, 0.5, 0.625, 0.5, 0.625, 0.75, 0.375, 0.75, 0.375, 0.75, 0.625, 0.75, 0.625, 1.0, 0.375, 1.0, 0.125, 0.5, 0.375, 0.5, 0.375, 0.75, 0.125, 0.75, 0.625, 0.5, 0.875, 0.5, 0.875, 0.75, 0.625, 0.75, 0.375, 0.0, 0.625, 0.0, 0.625, 0.25, 0.375, 0.25, 0.375, 0.25, 0.625, 0.25, 0.625, 0.5, 0.375, 0.5, 0.375, 0.5, 0.625, 0.5, 0.625, 0.75, 0.375, 0.75, 0.375, 0.75, 0.625, 0.75, 0.625, 1.0, 0.375, 1.0, 0.125, 0.5, 0.375, 0.5, 0.375, 0.75, 0.125, 0.75, 0.625, 0.5, 0.875, 0.5, 0.875, 0.75, 0.625, 0.75, 0.375, 0.0, 0.625, 0.0, 0.625, 0.25, 0.375, 0.25, 0.375, 0.25, 0.625, 0.25, 0.625, 0.5, 0.375, 0.5, 0.375, 0.5, 0.625, 0.5, 0.625, 0.75, 0.375, 0.75, 0.375, 0.75, 0.625, 0.75, 0.625, 1.0, 0.375, 1.0, 0.125, 0.5, 0.375, 0.5, 0.375, 0.75, 0.125, 0.75, 0.625, 0.5, 0.875, 0.5, 0.875, 0.75, 0.625, 0.75, 0.375, 0.0, 0.625, 0.0, 0.625, 0.25, 0.375, 0.25, 0.375, 0.25, 0.625, 0.25, 0.625, 0.5, 0.375, 0.5, 0.375, 0.5, 0.625, 0.5, 0.625, 0.75, 0.375, 0.75, 0.375, 0.75, 0.625, 0.75, 0.625, 1.0, 0.375, 1.0, 0.125, 0.5, 0.375, 0.5, 0.375, 0.75, 0.125, 0.75, 0.625, 0.5, 0.875, 0.5, 0.875, 0.75, 0.625, 0.75, 0.375, 0.0, 0.625, 0.0, 0.625, 0.25, 0.375, 0.25, 0.375, 0.25, 0.625, 0.25, 0.625, 0.5, 0.375, 0.5, 0.375, 0.5, 0.625, 0.5, 0.625, 0.75, 0.375, 0.75, 0.375, 0.75, 0.625, 0.75, 0.625, 1.0, 0.375, 1.0, 0.125, 0.5, 0.375, 0.5, 0.375, 0.75, 0.125, 0.75, 0.625, 0.5, 0.875, 0.5, 0.875, 0.75, 0.625, 0.75, 0.375, 0.0, 0.625, 0.0, 0.625, 0.25, 0.375, 0.25, 0.375, 0.25, 0.625, 0.25, 0.625, 0.5, 0.375, 0.5, 0.375, 0.5, 0.625, 0.5, 0.625, 0.75, 0.375, 0.75, 0.375, 0.75, 0.625, 0.75, 0.625, 1.0, 0.375, 1.0, 0.125, 0.5, 0.375, 0.5, 0.375, 0.75, 0.125, 0.75, 0.625, 0.5, 0.875, 0.5, 0.875, 0.75, 0.625, 0.75, 0.375, 0.0, 0.625, 0.0, 0.625, 0.25, 0.375, 0.25, 0.375, 0.25, 0.625, 0.25, 0.625, 0.5, 0.375, 0.5, 0.375, 0.5, 0.625, 0.5, 0.625, 0.75, 0.375, 0.75, 0.375, 0.75, 0.625, 0.75, 0.625, 1.0, 0.375, 1.0, 0.125, 0.5, 0.375, 0.5, 0.375, 0.75, 0.125, 0.75, 0.625, 0.5, 0.875, 0.5, 0.875, 0.75, 0.625, 0.75, 0.375, 0.0, 0.625, 0.0, 0.625, 0.25, 0.375, 0.25, 0.375, 0.25, 0.625, 0.25, 0.625, 0.5, 0.375, 0.5, 0.375, 0.5, 0.625, 0.5, 0.625, 0.75, 0.375, 0.75, 0.375, 0.75, 0.625, 0.75, 0.625, 1.0, 0.375, 1.0, 0.125, 0.5, 0.375, 0.5, 0.375, 0.75, 0.125, 0.75, 0.625, 0.5, 0.875, 0.5, 0.875, 0.75, 0.625, 0.75, 0.375, 0.0, 0.625, 0.0, 0.625, 0.25, 0.375, 0.25, 0.375, 0.25, 0.625, 0.25, 0.625, 0.5, 0.375, 0.5, 0.375, 0.5, 0.625, 0.5, 0.625, 0.75, 0.375, 0.75, 0.375, 0.75, 0.625, 0.75, 0.625, 1.0, 0.375, 1.0, 0.125, 0.5, 0.375, 0.5, 0.375, 0.75, 0.125, 0.75, 0.625, 0.5, 0.875, 0.5, 0.875, 0.75, 0.625, 0.75, 0.375, 0.0, 0.625, 0.0, 0.625, 0.25, 0.375, 0.25, 0.375, 0.25, 0.625, 0.25, 0.625, 0.5, 0.375, 0.5, 0.375, 0.5, 0.625, 0.5, 0.625, 0.75, 0.375, 0.75, 0.375, 0.75, 0.625, 0.75, 0.625, 1.0, 0.375, 1.0, 0.125, 0.5, 0.375, 0.5, 0.375, 0.75, 0.125, 0.75, 0.625, 0.5, 0.875, 0.5, 0.875, 0.75, 0.625, 0.75, 0.2968, 0.4854, 0.25, 0.49, 0.25, 0.3296, 0.2655, 0.3281, 0.2805, 0.3236, 0.3418, 0.4717, 0.2968, 0.4854, 0.2655, 0.3281, 0.2942, 0.3162, 0.3833, 0.4496, 0.3418, 0.4717, 0.2805, 0.3236, 0.3063, 0.3063, 0.4197, 0.4197, 0.3833, 0.4496, 0.2942, 0.3162, 0.4496, 0.3833, 0.4197, 0.4197, 0.3063, 0.3063, 0.3162, 0.2942, 0.4717, 0.3418, 0.4496, 0.3833, 0.3162, 0.2942, 0.3236, 0.2805, 0.4854, 0.2968, 0.4717, 0.3418, 0.3236, 0.2805, 0.3281, 0.2655, 0.3296, 0.25, 0.49, 0.25, 0.4854, 0.2968, 0.3281, 0.2655, 0.3281, 0.2345, 0.4854, 0.2032, 0.49, 0.25, 0.3296, 0.25, 0.4717, 0.1582, 0.4854, 0.2032, 0.3281, 0.2345, 0.3236, 0.2195, 0.4496, 0.1167, 0.4717, 0.1582, 0.3236, 0.2195, 0.3162, 0.2058, 0.4197, 0.08029, 0.4496, 0.1167, 0.3162, 0.2058, 0.3063, 0.1937, 0.3833, 0.05045, 0.4197, 0.08029, 0.3063, 0.1937, 0.2942, 0.1838, 0.3418, 0.02827, 0.3833, 0.05045, 0.2942, 0.1838, 0.2805, 0.1764, 0.2968, 0.01461, 0.3418, 0.02827, 0.2805, 0.1764, 0.2655, 0.1719, 0.25, 0.1704, 0.25, 0.01, 0.2968, 0.01461, 0.2655, 0.1719, 0.2345, 0.1719, 0.2032, 0.01461, 0.25, 0.01, 0.25, 0.1704, 0.1582, 0.02827, 0.2032, 0.01461, 0.2345, 0.1719, 0.2195, 0.1764, 0.1167, 0.05045, 0.1582, 0.02827, 0.2195, 0.1764, 0.2058, 0.1838, 0.08029, 0.08029, 0.1167, 0.05045, 0.2058, 0.1838, 0.1937, 0.1937, 0.1838, 0.2058, 0.05045, 0.1167, 0.08029, 0.08029, 0.1937, 0.1937, 0.1764, 0.2195, 0.02827, 0.1582, 0.05045, 0.1167, 0.1838, 0.2058, 0.1719, 0.2345, 0.01461, 0.2032, 0.02827, 0.1582, 0.1764, 0.2195, 0.01, 0.25, 0.01461, 0.2032, 0.1719, 0.2345, 0.1704, 0.25, 0.01461, 0.2968, 0.01, 0.25, 0.1704, 0.25, 0.1719, 0.2655, 0.1764, 0.2805, 0.02827, 0.3418, 0.01461, 0.2968, 0.1719, 0.2655, 0.1838, 0.2942, 0.05045, 0.3833, 0.02827, 0.3418, 0.1764, 0.2805, 0.1937, 0.3063, 0.08029, 0.4197, 0.05045, 0.3833, 0.1838, 0.2942, 0.2058, 0.3162, 0.1167, 0.4496, 0.08029, 0.4197, 0.1937, 0.3063, 0.2195, 0.3236, 0.1582, 0.4717, 0.1167, 0.4496, 0.2058, 0.3162, 0.7032, 0.4854, 0.75, 0.49, 0.7968, 0.4854, 0.8418, 0.4717, 0.8833, 0.4496, 0.9197, 0.4197, 0.9496, 0.3833, 0.9717, 0.3418, 0.9854, 0.2968, 0.99, 0.25, 0.9854, 0.2032, 0.9717, 0.1582, 0.9496, 0.1167, 0.9197, 0.08029, 0.8833, 0.05045, 0.8418, 0.02827, 0.7968, 0.01461, 0.75, 0.01, 0.7032, 0.01461, 0.6582, 0.02827, 0.6167, 0.05045, 0.5803, 0.08029, 0.5504, 0.1167, 0.5283, 0.1582, 0.5146, 0.2032, 0.51, 0.25, 0.5146, 0.2968, 0.5283, 0.3418, 0.5504, 0.3833, 0.5803, 0.4197, 0.6167, 0.4496, 0.6582, 0.4717, 0.2345, 0.3281, 0.2032, 0.4854, 0.1582, 0.4717, 0.2195, 0.3236, 0.25, 0.49, 0.2032, 0.4854, 0.2345, 0.3281, 0.25, 0.3296, 0.31, 0.6896, 0.3206, 0.6758, 0.3284, 0.66, 0.3333, 0.6428, 0.3349, 0.625, 0.3333, 0.6072, 0.3284, 0.59, 0.3206, 0.5742, 0.31, 0.5604, 0.2972, 0.549, 0.2825, 0.5405, 0.2666, 0.5353, 0.25, 0.5336, 0.2334, 0.5353, 0.2175, 0.5405, 0.2028, 0.549, 0.19, 0.5604, 0.1794, 0.5742, 0.1716, 0.59, 0.1667, 0.6072, 0.1651, 0.625, 0.1667, 0.6428, 0.1716, 0.66, 0.1794, 0.6758, 0.19, 0.6896, 0.2028, 0.701, 0.2175, 0.7095, 0.2334, 0.7147, 0.25, 0.7164, 0.2666, 0.7147, 0.2825, 0.7095, 0.2972, 0.701, 0.375, 0.0, 0.625, 0.0, 0.625, 0.25, 0.375, 0.25, 0.375, 0.25, 0.625, 0.25, 0.625, 0.5, 0.375, 0.5, 0.375, 0.5, 0.625, 0.5, 0.625, 0.75, 0.375, 0.75, 0.375, 0.75, 0.625, 0.75, 0.625, 1.0, 0.375, 1.0, 0.125, 0.5, 0.375, 0.5, 0.375, 0.75, 0.125, 0.75, 0.625, 0.5, 0.875, 0.5, 0.875, 0.75, 0.625, 0.75, 0.375, 0.0, 0.625, 0.0, 0.625, 0.25, 0.375, 0.25, 0.375, 0.25, 0.625, 0.25, 0.625, 0.5, 0.375, 0.5, 0.375, 0.5, 0.625, 0.5, 0.625, 0.75, 0.375, 0.75, 0.375, 0.75, 0.625, 0.75, 0.625, 1.0, 0.375, 1.0, 0.125, 0.5, 0.375, 0.5, 0.375, 0.75, 0.125, 0.75, 0.625, 0.5, 0.875, 0.5, 0.875, 0.75, 0.625, 0.75, 0.375, 0.0, 0.625, 0.0, 0.625, 0.25, 0.375, 0.25, 0.375, 0.25, 0.625, 0.25, 0.625, 0.5, 0.375, 0.5, 0.375, 0.5, 0.625, 0.5, 0.625, 0.75, 0.375, 0.75, 0.375, 0.75, 0.625, 0.75, 0.625, 1.0, 0.375, 1.0, 0.125, 0.5, 0.375, 0.5, 0.375, 0.75, 0.125, 0.75, 0.625, 0.5, 0.875, 0.5, 0.875, 0.75, 0.625, 0.75, 0.375, 0.0, 0.625, 0.0, 0.625, 0.25, 0.375, 0.25, 0.375, 0.25, 0.625, 0.25, 0.625, 0.5, 0.375, 0.5, 0.375, 0.5, 0.625, 0.5, 0.625, 0.75, 0.375, 0.75, 0.375, 0.75, 0.625, 0.75, 0.625, 1.0, 0.375, 1.0, 0.125, 0.5, 0.375, 0.5, 0.375, 0.75, 0.125, 0.75, 0.625, 0.5, 0.875, 0.5, 0.875, 0.75, 0.625, 0.75, 1.0, 0.5, 1.0, 1.0, 0.9688, 1.0, 0.9688, 0.5, 0.9688, 0.5, 0.9688, 1.0, 0.9375, 1.0, 0.9375, 0.5, 0.9375, 0.5, 0.9375, 1.0, 0.9062, 1.0, 0.9062, 0.5, 0.9062, 0.5, 0.9062, 1.0, 0.875, 1.0, 0.875, 0.5, 0.875, 0.5, 0.875, 1.0, 0.8438, 1.0, 0.8438, 0.5, 0.8438, 0.5, 0.8438, 1.0, 0.8125, 1.0, 0.8125, 0.5, 0.8125, 0.5, 0.8125, 1.0, 0.7812, 1.0, 0.7812, 0.5, 0.7812, 0.5, 0.7812, 1.0, 0.75, 1.0, 0.75, 0.5, 0.75, 0.5, 0.75, 1.0, 0.7188, 1.0, 0.7188, 0.5, 0.7188, 0.5, 0.7188, 1.0, 0.6875, 1.0, 0.6875, 0.5, 0.6875, 0.5, 0.6875, 1.0, 0.6562, 1.0, 0.6562, 0.5, 0.6562, 0.5, 0.6562, 1.0, 0.625, 1.0, 0.625, 0.5, 0.625, 0.5, 0.625, 1.0, 0.5938, 1.0, 0.5938, 0.5, 0.5938, 0.5, 0.5938, 1.0, 0.5625, 1.0, 0.5625, 0.5, 0.5625, 0.5, 0.5625, 1.0, 0.5312, 1.0, 0.5312, 0.5, 0.5312, 0.5, 0.5312, 1.0, 0.5, 1.0, 0.5, 0.5, 0.5, 0.5, 0.5, 1.0, 0.4688, 1.0, 0.4688, 0.5, 0.4688, 0.5, 0.4688, 1.0, 0.4375, 1.0, 0.4375, 0.5, 0.4375, 0.5, 0.4375, 1.0, 0.4062, 1.0, 0.4062, 0.5, 0.4062, 0.5, 0.4062, 1.0, 0.375, 1.0, 0.375, 0.5, 0.375, 0.5, 0.375, 1.0, 0.3438, 1.0, 0.3438, 0.5, 0.3438, 0.5, 0.3438, 1.0, 0.3125, 1.0, 0.3125, 0.5, 0.3125, 0.5, 0.3125, 1.0, 0.2812, 1.0, 0.2812, 0.5, 0.2812, 0.5, 0.2812, 1.0, 0.25, 1.0, 0.25, 0.5, 0.25, 0.5, 0.25, 1.0, 0.2188, 1.0, 0.2188, 0.5, 0.2188, 0.5, 0.2188, 1.0, 0.1875, 1.0, 0.1875, 0.5, 0.1875, 0.5, 0.1875, 1.0, 0.1562, 1.0, 0.1562, 0.5, 0.1562, 0.5, 0.1562, 1.0, 0.125, 1.0, 0.125, 0.5, 0.125, 0.5, 0.125, 1.0, 0.09375, 1.0, 0.09375, 0.5, 0.09375, 0.5, 0.09375, 1.0, 0.0625, 1.0, 0.0625, 0.5, 0.2968, 0.4854, 0.25, 0.49, 0.2032, 0.4854, 0.1582, 0.4717, 0.1167, 0.4496, 0.08029, 0.4197, 0.05045, 0.3833, 0.02827, 0.3418, 0.01461, 0.2968, 0.01, 0.25, 0.01461, 0.2032, 0.02827, 0.1582, 0.05045, 0.1167, 0.08029, 0.08029, 0.1167, 0.05045, 0.1582, 0.02827, 0.2032, 0.01461, 0.25, 0.01, 0.2968, 0.01461, 0.3418, 0.02827, 0.3833, 0.05045, 0.4197, 0.08029, 0.4496, 0.1167, 0.4717, 0.1582, 0.4854, 0.2032, 0.49, 0.25, 0.4854, 0.2968, 0.4717, 0.3418, 0.4496, 0.3833, 0.4197, 0.4197, 0.3833, 0.4496, 0.3418, 0.4717, 0.0625, 0.5, 0.0625, 1.0, 0.03125, 1.0, 0.03125, 0.5, 0.03125, 0.5, 0.03125, 1.0, 0.0, 1.0, 0.0, 0.5, 0.75, 0.49, 0.7968, 0.4854, 0.8418, 0.4717, 0.8833, 0.4496, 0.9197, 0.4197, 0.9496, 0.3833, 0.9717, 0.3418, 0.9854, 0.2968, 0.99, 0.25, 0.9854, 0.2032, 0.9717, 0.1582, 0.9496, 0.1167, 0.9197, 0.08029, 0.8833, 0.05045, 0.8418, 0.02827, 0.7968, 0.01461, 0.75, 0.01, 0.7032, 0.01461, 0.6582, 0.02827, 0.6167, 0.05045, 0.5803, 0.08029, 0.5504, 0.1167, 0.5283, 0.1582, 0.5146, 0.2032, 0.51, 0.25, 0.5146, 0.2968, 0.5283, 0.3418, 0.5504, 0.3833, 0.5803, 0.4197, 0.6167, 0.4496, 0.6582, 0.4717, 0.7032, 0.4854, 1.0, 0.5, 1.0, 1.0, 0.9688, 1.0, 0.9688, 0.5, 0.9688, 0.5, 0.9688, 1.0, 0.9375, 1.0, 0.9375, 0.5, 0.9375, 0.5, 0.9375, 1.0, 0.9062, 1.0, 0.9062, 0.5, 0.9062, 0.5, 0.9062, 1.0, 0.875, 1.0, 0.875, 0.5, 0.875, 0.5, 0.875, 1.0, 0.8438, 1.0, 0.8438, 0.5, 0.8438, 0.5, 0.8438, 1.0, 0.8125, 1.0, 0.8125, 0.5, 0.8125, 0.5, 0.8125, 1.0, 0.7812, 1.0, 0.7812, 0.5, 0.7812, 0.5, 0.7812, 1.0, 0.75, 1.0, 0.75, 0.5, 0.75, 0.5, 0.75, 1.0, 0.7188, 1.0, 0.7188, 0.5, 0.7188, 0.5, 0.7188, 1.0, 0.6875, 1.0, 0.6875, 0.5, 0.6875, 0.5, 0.6875, 1.0, 0.6562, 1.0, 0.6562, 0.5, 0.6562, 0.5, 0.6562, 1.0, 0.625, 1.0, 0.625, 0.5, 0.625, 0.5, 0.625, 1.0, 0.5938, 1.0, 0.5938, 0.5, 0.5938, 0.5, 0.5938, 1.0, 0.5625, 1.0, 0.5625, 0.5, 0.5625, 0.5, 0.5625, 1.0, 0.5312, 1.0, 0.5312, 0.5, 0.5312, 0.5, 0.5312, 1.0, 0.5, 1.0, 0.5, 0.5, 0.5, 0.5, 0.5, 1.0, 0.4688, 1.0, 0.4688, 0.5, 0.4688, 0.5, 0.4688, 1.0, 0.4375, 1.0, 0.4375, 0.5, 0.4375, 0.5, 0.4375, 1.0, 0.4062, 1.0, 0.4062, 0.5, 0.4062, 0.5, 0.4062, 1.0, 0.375, 1.0, 0.375, 0.5, 0.375, 0.5, 0.375, 1.0, 0.3438, 1.0, 0.3438, 0.5, 0.3438, 0.5, 0.3438, 1.0, 0.3125, 1.0, 0.3125, 0.5, 0.3125, 0.5, 0.3125, 1.0, 0.2812, 1.0, 0.2812, 0.5, 0.2812, 0.5, 0.2812, 1.0, 0.25, 1.0, 0.25, 0.5, 0.25, 0.5, 0.25, 1.0, 0.2188, 1.0, 0.2188, 0.5, 0.2188, 0.5, 0.2188, 1.0, 0.1875, 1.0, 0.1875, 0.5, 0.1875, 0.5, 0.1875, 1.0, 0.1562, 1.0, 0.1562, 0.5, 0.1562, 0.5, 0.1562, 1.0, 0.125, 1.0, 0.125, 0.5, 0.125, 0.5, 0.125, 1.0, 0.09375, 1.0, 0.09375, 0.5, 0.09375, 0.5, 0.09375, 1.0, 0.0625, 1.0, 0.0625, 0.5, 0.2968, 0.4854, 0.25, 0.49, 0.2032, 0.4854, 0.1582, 0.4717, 0.1167, 0.4496, 0.08029, 0.4197, 0.05045, 0.3833, 0.02827, 0.3418, 0.01461, 0.2968, 0.01, 0.25, 0.01461, 0.2032, 0.02827, 0.1582, 0.05045, 0.1167, 0.08029, 0.08029, 0.1167, 0.05045, 0.1582, 0.02827, 0.2032, 0.01461, 0.25, 0.01, 0.2968, 0.01461, 0.3418, 0.02827, 0.3833, 0.05045, 0.4197, 0.08029, 0.4496, 0.1167, 0.4717, 0.1582, 0.4854, 0.2032, 0.49, 0.25, 0.4854, 0.2968, 0.4717, 0.3418, 0.4496, 0.3833, 0.4197, 0.4197, 0.3833, 0.4496, 0.3418, 0.4717, 0.0625, 0.5, 0.0625, 1.0, 0.03125, 1.0, 0.03125, 0.5, 0.03125, 0.5, 0.03125, 1.0, 0.0, 1.0, 0.0, 0.5, 0.75, 0.49, 0.7968, 0.4854, 0.8418, 0.4717, 0.8833, 0.4496, 0.9197, 0.4197, 0.9496, 0.3833, 0.9717, 0.3418, 0.9854, 0.2968, 0.99, 0.25, 0.9854, 0.2032, 0.9717, 0.1582, 0.9496, 0.1167, 0.9197, 0.08029, 0.8833, 0.05045, 0.8418, 0.02827, 0.7968, 0.01461, 0.75, 0.01, 0.7032, 0.01461, 0.6582, 0.02827, 0.6167, 0.05045, 0.5803, 0.08029, 0.5504, 0.1167, 0.5283, 0.1582, 0.5146, 0.2032, 0.51, 0.25, 0.5146, 0.2968, 0.5283, 0.3418, 0.5504, 0.3833, 0.5803, 0.4197, 0.6167, 0.4496, 0.6582, 0.4717, 0.7032, 0.4854, 1.0, 0.5, 1.0, 1.0, 0.9688, 1.0, 0.9688, 0.5, 0.9688, 0.5, 0.9688, 1.0, 0.9375, 1.0, 0.9375, 0.5, 0.9375, 0.5, 0.9375, 1.0, 0.9062, 1.0, 0.9062, 0.5, 0.9062, 0.5, 0.9062, 1.0, 0.875, 1.0, 0.875, 0.5, 0.875, 0.5, 0.875, 1.0, 0.8438, 1.0, 0.8438, 0.5, 0.8438, 0.5, 0.8438, 1.0, 0.8125, 1.0, 0.8125, 0.5, 0.8125, 0.5, 0.8125, 1.0, 0.7812, 1.0, 0.7812, 0.5, 0.7812, 0.5, 0.7812, 1.0, 0.75, 1.0, 0.75, 0.5, 0.75, 0.5, 0.75, 1.0, 0.7188, 1.0, 0.7188, 0.5, 0.7188, 0.5, 0.7188, 1.0, 0.6875, 1.0, 0.6875, 0.5, 0.6875, 0.5, 0.6875, 1.0, 0.6562, 1.0, 0.6562, 0.5, 0.6562, 0.5, 0.6562, 1.0, 0.625, 1.0, 0.625, 0.5, 0.625, 0.5, 0.625, 1.0, 0.5938, 1.0, 0.5938, 0.5, 0.5938, 0.5, 0.5938, 1.0, 0.5625, 1.0, 0.5625, 0.5, 0.5625, 0.5, 0.5625, 1.0, 0.5312, 1.0, 0.5312, 0.5, 0.5312, 0.5, 0.5312, 1.0, 0.5, 1.0, 0.5, 0.5, 0.5, 0.5, 0.5, 1.0, 0.4688, 1.0, 0.4688, 0.5, 0.4688, 0.5, 0.4688, 1.0, 0.4375, 1.0, 0.4375, 0.5, 0.4375, 0.5, 0.4375, 1.0, 0.4062, 1.0, 0.4062, 0.5, 0.4062, 0.5, 0.4062, 1.0, 0.375, 1.0, 0.375, 0.5, 0.375, 0.5, 0.375, 1.0, 0.3438, 1.0, 0.3438, 0.5, 0.3438, 0.5, 0.3438, 1.0, 0.3125, 1.0, 0.3125, 0.5, 0.3125, 0.5, 0.3125, 1.0, 0.2812, 1.0, 0.2812, 0.5, 0.2812, 0.5, 0.2812, 1.0, 0.25, 1.0, 0.25, 0.5, 0.25, 0.5, 0.25, 1.0, 0.2188, 1.0, 0.2188, 0.5, 0.2188, 0.5, 0.2188, 1.0, 0.1875, 1.0, 0.1875, 0.5, 0.1875, 0.5, 0.1875, 1.0, 0.1562, 1.0, 0.1562, 0.5, 0.1562, 0.5, 0.1562, 1.0, 0.125, 1.0, 0.125, 0.5, 0.125, 0.5, 0.125, 1.0, 0.09375, 1.0, 0.09375, 0.5, 0.09375, 0.5, 0.09375, 1.0, 0.0625, 1.0, 0.0625, 0.5, 0.2968, 0.4854, 0.25, 0.49, 0.2032, 0.4854, 0.1582, 0.4717, 0.1167, 0.4496, 0.08029, 0.4197, 0.05045, 0.3833, 0.02827, 0.3418, 0.01461, 0.2968, 0.01, 0.25, 0.01461, 0.2032, 0.02827, 0.1582, 0.05045, 0.1167, 0.08029, 0.08029, 0.1167, 0.05045, 0.1582, 0.02827, 0.2032, 0.01461, 0.25, 0.01, 0.2968, 0.01461, 0.3418, 0.02827, 0.3833, 0.05045, 0.4197, 0.08029, 0.4496, 0.1167, 0.4717, 0.1582, 0.4854, 0.2032, 0.49, 0.25, 0.4854, 0.2968, 0.4717, 0.3418, 0.4496, 0.3833, 0.4197, 0.4197, 0.3833, 0.4496, 0.3418, 0.4717, 0.0625, 0.5, 0.0625, 1.0, 0.03125, 1.0, 0.03125, 0.5, 0.03125, 0.5, 0.03125, 1.0, 0.0, 1.0, 0.0, 0.5, 0.75, 0.49, 0.7968, 0.4854, 0.8418, 0.4717, 0.8833, 0.4496, 0.9197, 0.4197, 0.9496, 0.3833, 0.9717, 0.3418, 0.9854, 0.2968, 0.99, 0.25, 0.9854, 0.2032, 0.9717, 0.1582, 0.9496, 0.1167, 0.9197, 0.08029, 0.8833, 0.05045, 0.8418, 0.02827, 0.7968, 0.01461, 0.75, 0.01, 0.7032, 0.01461, 0.6582, 0.02827, 0.6167, 0.05045, 0.5803, 0.08029, 0.5504, 0.1167, 0.5283, 0.1582, 0.5146, 0.2032, 0.51, 0.25, 0.5146, 0.2968, 0.5283, 0.3418, 0.5504, 0.3833, 0.5803, 0.4197, 0.6167, 0.4496, 0.6582, 0.4717, 0.7032, 0.4854, 1.0, 0.5, 1.0, 1.0, 0.9688, 1.0, 0.9688, 0.5, 0.9688, 0.5, 0.9688, 1.0, 0.9375, 1.0, 0.9375, 0.5, 0.9375, 0.5, 0.9375, 1.0, 0.9062, 1.0, 0.9062, 0.5, 0.9062, 0.5, 0.9062, 1.0, 0.875, 1.0, 0.875, 0.5, 0.875, 0.5, 0.875, 1.0, 0.8438, 1.0, 0.8438, 0.5, 0.8438, 0.5, 0.8438, 1.0, 0.8125, 1.0, 0.8125, 0.5, 0.8125, 0.5, 0.8125, 1.0, 0.7812, 1.0, 0.7812, 0.5, 0.7812, 0.5, 0.7812, 1.0, 0.75, 1.0, 0.75, 0.5, 0.75, 0.5, 0.75, 1.0, 0.7188, 1.0, 0.7188, 0.5, 0.7188, 0.5, 0.7188, 1.0, 0.6875, 1.0, 0.6875, 0.5, 0.6875, 0.5, 0.6875, 1.0, 0.6562, 1.0, 0.6562, 0.5, 0.6562, 0.5, 0.6562, 1.0, 0.625, 1.0, 0.625, 0.5, 0.625, 0.5, 0.625, 1.0, 0.5938, 1.0, 0.5938, 0.5, 0.5938, 0.5, 0.5938, 1.0, 0.5625, 1.0, 0.5625, 0.5, 0.5625, 0.5, 0.5625, 1.0, 0.5312, 1.0, 0.5312, 0.5, 0.5312, 0.5, 0.5312, 1.0, 0.5, 1.0, 0.5, 0.5, 0.5, 0.5, 0.5, 1.0, 0.4688, 1.0, 0.4688, 0.5, 0.4688, 0.5, 0.4688, 1.0, 0.4375, 1.0, 0.4375, 0.5, 0.4375, 0.5, 0.4375, 1.0, 0.4062, 1.0, 0.4062, 0.5, 0.4062, 0.5, 0.4062, 1.0, 0.375, 1.0, 0.375, 0.5, 0.375, 0.5, 0.375, 1.0, 0.3438, 1.0, 0.3438, 0.5, 0.3438, 0.5, 0.3438, 1.0, 0.3125, 1.0, 0.3125, 0.5, 0.3125, 0.5, 0.3125, 1.0, 0.2812, 1.0, 0.2812, 0.5, 0.2812, 0.5, 0.2812, 1.0, 0.25, 1.0, 0.25, 0.5, 0.25, 0.5, 0.25, 1.0, 0.2188, 1.0, 0.2188, 0.5, 0.2188, 0.5, 0.2188, 1.0, 0.1875, 1.0, 0.1875, 0.5, 0.1875, 0.5, 0.1875, 1.0, 0.1562, 1.0, 0.1562, 0.5, 0.1562, 0.5, 0.1562, 1.0, 0.125, 1.0, 0.125, 0.5, 0.125, 0.5, 0.125, 1.0, 0.09375, 1.0, 0.09375, 0.5, 0.09375, 0.5, 0.09375, 1.0, 0.0625, 1.0, 0.0625, 0.5, 0.2968, 0.4854, 0.25, 0.49, 0.2032, 0.4854, 0.1582, 0.4717, 0.1167, 0.4496, 0.08029, 0.4197, 0.05045, 0.3833, 0.02827, 0.3418, 0.01461, 0.2968, 0.01, 0.25, 0.01461, 0.2032, 0.02827, 0.1582, 0.05045, 0.1167, 0.08029, 0.08029, 0.1167, 0.05045, 0.1582, 0.02827, 0.2032, 0.01461, 0.25, 0.01, 0.2968, 0.01461, 0.3418, 0.02827, 0.3833, 0.05045, 0.4197, 0.08029, 0.4496, 0.1167, 0.4717, 0.1582, 0.4854, 0.2032, 0.49, 0.25, 0.4854, 0.2968, 0.4717, 0.3418, 0.4496, 0.3833, 0.4197, 0.4197, 0.3833, 0.4496, 0.3418, 0.4717, 0.0625, 0.5, 0.0625, 1.0, 0.03125, 1.0, 0.03125, 0.5, 0.03125, 0.5, 0.03125, 1.0, 0.0, 1.0, 0.0, 0.5, 0.75, 0.49, 0.7968, 0.4854, 0.8418, 0.4717, 0.8833, 0.4496, 0.9197, 0.4197, 0.9496, 0.3833, 0.9717, 0.3418, 0.9854, 0.2968, 0.99, 0.25, 0.9854, 0.2032, 0.9717, 0.1582, 0.9496, 0.1167, 0.9197, 0.08029, 0.8833, 0.05045, 0.8418, 0.02827, 0.7968, 0.01461, 0.75, 0.01, 0.7032, 0.01461, 0.6582, 0.02827, 0.6167, 0.05045, 0.5803, 0.08029, 0.5504, 0.1167, 0.5283, 0.1582, 0.5146, 0.2032, 0.51, 0.25, 0.5146, 0.2968, 0.5283, 0.3418, 0.5504, 0.3833, 0.5803, 0.4197, 0.6167, 0.4496, 0.6582, 0.4717, 0.7032, 0.4854])
me_plane.materials.append(mat_material_001)
me_plane.materials.append(mat_material_002)
me_plane.update()
me_cube_013 = bpy.data.meshes.new('Cube.013')
me_cube_013.from_pydata([(-0.75, -0.75, -0.75), (-0.75, -0.75, 0.75), (-0.75, 0.75, -0.75), (-0.75, 0.75, 0.75), (0.75, -0.75, -0.75), (0.75, -0.75, 0.75), (0.75, 0.75, -0.75), (0.75, 0.75, 0.75)], [], [(0, 1, 3, 2), (2, 3, 7, 6), (6, 7, 5, 4), (4, 5, 1, 0), (2, 6, 4, 0), (7, 3, 1, 5)])
_uv = me_cube_013.uv_layers.new(name='UVMap')
_uv.uv.foreach_set('vector', [0.375, 0.0, 0.625, 0.0, 0.625, 0.25, 0.375, 0.25, 0.375, 0.25, 0.625, 0.25, 0.625, 0.5, 0.375, 0.5, 0.375, 0.5, 0.625, 0.5, 0.625, 0.75, 0.375, 0.75, 0.375, 0.75, 0.625, 0.75, 0.625, 1.0, 0.375, 1.0, 0.125, 0.5, 0.375, 0.5, 0.375, 0.75, 0.125, 0.75, 0.625, 0.5, 0.875, 0.5, 0.875, 0.75, 0.625, 0.75])
me_cube_013.update()

# ---- objects
ob_plane_col = bpy.data.objects.new('Plane-col', me_plane)
ob_cube_008 = bpy.data.objects.new('Cube.008', me_cube_013)

# ---- transforms, parenting, visibility, modifiers, constraints
ob_plane_col.location = (0.0, 0.0, 0.0)
ob_plane_col.scale = (25.0, 25.0, 25.0)
ob_cube_008.location = (0.0, 0.0, 3.61)
ob_cube_008.scale = (6.515, 6.049, 1.25)

# ---- collection membership
col_collection.objects.link(ob_plane_col)
col_collection.objects.link(ob_cube_008)

# ---- scene / render settings (as saved in the file)
scene.frame_start = 1; scene.frame_end = 250; scene.frame_set(1)
scene.render.engine = 'BLENDER_EEVEE_NEXT'
bpy.context.view_layer.update()

# ---- added for rendering (the .blend has no active camera and no usable light): camera, sun
cam_auto = bpy.data.cameras.new('AutoCamera')
cam_auto.lens = 50.0
cam_auto.sensor_width = 36.0
cam_auto.clip_end = 1795.85
ob_auto_camera = bpy.data.objects.new('AutoCamera', cam_auto)
scene.collection.objects.link(ob_auto_camera)
ob_auto_camera.location = (102.328, -122.794, 85.6127)
ob_auto_camera.rotation_euler = (1.09748, -7.21219e-08, 0.694738)
scene.camera = ob_auto_camera
light_auto_sun = bpy.data.lights.new('AutoSun', 'SUN')
light_auto_sun.energy = 3.0
light_auto_sun.angle = 0.0523599
ob_auto_sun = bpy.data.objects.new('AutoSun', light_auto_sun)
scene.collection.objects.link(ob_auto_sun)
ob_auto_sun.rotation_euler = (0.872665, 0.174533, 0.523599)
bpy.context.view_layer.update()

